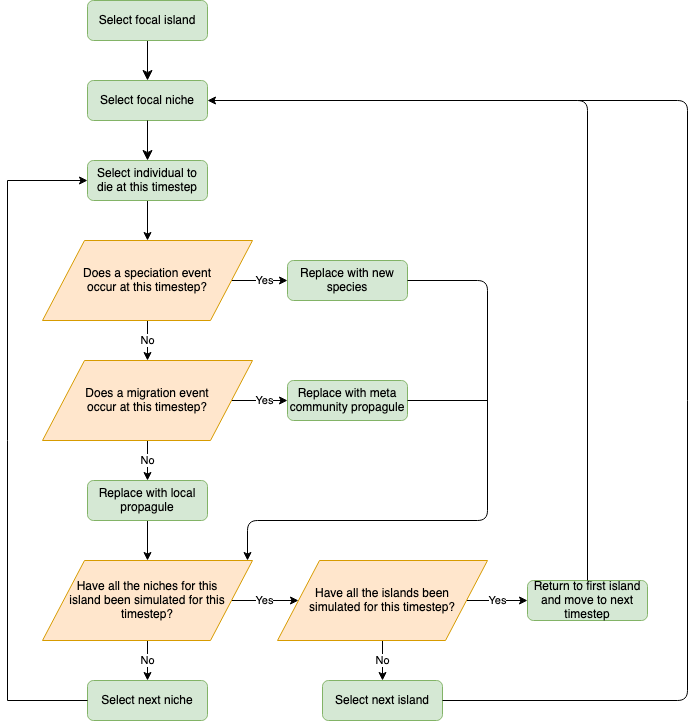

The diagram above was exported from draw.io. Its source (the exported page's mxGraphModel, read from the mxfile embedded in the PNG):
<mxGraphModel dx="946" dy="651" grid="1" gridSize="10" guides="1" tooltips="1" connect="1" arrows="1" fold="1" page="1" pageScale="1" pageWidth="827" pageHeight="1169" math="0" shadow="0">
  <root>
    <mxCell id="WIyWlLk6GJQsqaUBKTNV-0" />
    <mxCell id="WIyWlLk6GJQsqaUBKTNV-1" parent="WIyWlLk6GJQsqaUBKTNV-0" />
    <mxCell id="WIyWlLk6GJQsqaUBKTNV-2" value="" style="rounded=0;html=1;jettySize=auto;orthogonalLoop=1;fontSize=11;endArrow=classic;endFill=1;endSize=8;strokeWidth=1;shadow=0;labelBackgroundColor=none;edgeStyle=orthogonalEdgeStyle;" parent="WIyWlLk6GJQsqaUBKTNV-1" source="WIyWlLk6GJQsqaUBKTNV-3" edge="1">
      <mxGeometry relative="1" as="geometry">
        <mxPoint x="220" y="160" as="targetPoint" />
      </mxGeometry>
    </mxCell>
    <mxCell id="WIyWlLk6GJQsqaUBKTNV-3" value="Select focal island" style="rounded=1;whiteSpace=wrap;html=1;fontSize=12;glass=0;strokeWidth=1;shadow=0;fillColor=#d5e8d4;strokeColor=#82b366;" parent="WIyWlLk6GJQsqaUBKTNV-1" vertex="1">
      <mxGeometry x="160" y="80" width="120" height="40" as="geometry" />
    </mxCell>
    <mxCell id="GRw2VJDoICvIckqgwDAz-0" value="Select focal niche" style="rounded=1;whiteSpace=wrap;html=1;fillColor=#d5e8d4;strokeColor=#82b366;" vertex="1" parent="WIyWlLk6GJQsqaUBKTNV-1">
      <mxGeometry x="160" y="160" width="120" height="40" as="geometry" />
    </mxCell>
    <mxCell id="GRw2VJDoICvIckqgwDAz-26" value="" style="edgeStyle=orthogonalEdgeStyle;rounded=0;orthogonalLoop=1;jettySize=auto;html=1;endArrow=classic;endFill=1;" edge="1" parent="WIyWlLk6GJQsqaUBKTNV-1" source="GRw2VJDoICvIckqgwDAz-2" target="GRw2VJDoICvIckqgwDAz-25">
      <mxGeometry relative="1" as="geometry" />
    </mxCell>
    <mxCell id="GRw2VJDoICvIckqgwDAz-2" value="Select individual to die at this timestep" style="rounded=1;whiteSpace=wrap;html=1;fontSize=12;glass=0;strokeWidth=1;shadow=0;fillColor=#d5e8d4;strokeColor=#82b366;" vertex="1" parent="WIyWlLk6GJQsqaUBKTNV-1">
      <mxGeometry x="160" y="240" width="120" height="40" as="geometry" />
    </mxCell>
    <mxCell id="GRw2VJDoICvIckqgwDAz-5" value="" style="rounded=0;html=1;jettySize=auto;orthogonalLoop=1;fontSize=11;endArrow=classic;endFill=1;endSize=8;strokeWidth=1;shadow=0;labelBackgroundColor=none;edgeStyle=orthogonalEdgeStyle;entryX=0.5;entryY=0;entryDx=0;entryDy=0;" edge="1" parent="WIyWlLk6GJQsqaUBKTNV-1" target="GRw2VJDoICvIckqgwDAz-2">
      <mxGeometry relative="1" as="geometry">
        <mxPoint x="220" y="200" as="sourcePoint" />
        <mxPoint x="230" y="170" as="targetPoint" />
      </mxGeometry>
    </mxCell>
    <mxCell id="GRw2VJDoICvIckqgwDAz-7" value="Replace with new species" style="rounded=1;whiteSpace=wrap;html=1;fontSize=12;glass=0;strokeWidth=1;shadow=0;fillColor=#d5e8d4;strokeColor=#82b366;" vertex="1" parent="WIyWlLk6GJQsqaUBKTNV-1">
      <mxGeometry x="360" y="340" width="120" height="40" as="geometry" />
    </mxCell>
    <mxCell id="GRw2VJDoICvIckqgwDAz-13" value="Replace with meta community propagule" style="rounded=1;whiteSpace=wrap;html=1;fontSize=12;glass=0;strokeWidth=1;shadow=0;fillColor=#d5e8d4;strokeColor=#82b366;" vertex="1" parent="WIyWlLk6GJQsqaUBKTNV-1">
      <mxGeometry x="360" y="460" width="120" height="40" as="geometry" />
    </mxCell>
    <mxCell id="GRw2VJDoICvIckqgwDAz-31" value="" style="edgeStyle=orthogonalEdgeStyle;rounded=0;orthogonalLoop=1;jettySize=auto;html=1;endArrow=classic;endFill=1;" edge="1" parent="WIyWlLk6GJQsqaUBKTNV-1" source="GRw2VJDoICvIckqgwDAz-21" target="GRw2VJDoICvIckqgwDAz-28">
      <mxGeometry relative="1" as="geometry" />
    </mxCell>
    <mxCell id="GRw2VJDoICvIckqgwDAz-21" value="Replace with local propagule " style="rounded=1;whiteSpace=wrap;html=1;fontSize=12;glass=0;strokeWidth=1;shadow=0;fillColor=#d5e8d4;strokeColor=#82b366;" vertex="1" parent="WIyWlLk6GJQsqaUBKTNV-1">
      <mxGeometry x="160" y="560" width="120" height="40" as="geometry" />
    </mxCell>
    <mxCell id="GRw2VJDoICvIckqgwDAz-29" value="No" style="edgeStyle=orthogonalEdgeStyle;rounded=0;orthogonalLoop=1;jettySize=auto;html=1;endArrow=classic;endFill=1;" edge="1" parent="WIyWlLk6GJQsqaUBKTNV-1" source="GRw2VJDoICvIckqgwDAz-25" target="GRw2VJDoICvIckqgwDAz-27">
      <mxGeometry relative="1" as="geometry" />
    </mxCell>
    <mxCell id="GRw2VJDoICvIckqgwDAz-32" value="Yes" style="edgeStyle=orthogonalEdgeStyle;rounded=0;orthogonalLoop=1;jettySize=auto;html=1;endArrow=classic;endFill=1;" edge="1" parent="WIyWlLk6GJQsqaUBKTNV-1" source="GRw2VJDoICvIckqgwDAz-25" target="GRw2VJDoICvIckqgwDAz-7">
      <mxGeometry relative="1" as="geometry" />
    </mxCell>
    <mxCell id="GRw2VJDoICvIckqgwDAz-25" value="Does a speciation event&lt;div&gt; occur at this timestep?&lt;/div&gt;" style="shape=parallelogram;perimeter=parallelogramPerimeter;whiteSpace=wrap;html=1;fillColor=#ffe6cc;strokeColor=#d79b00;" vertex="1" parent="WIyWlLk6GJQsqaUBKTNV-1">
      <mxGeometry x="115" y="320" width="210" height="80" as="geometry" />
    </mxCell>
    <mxCell id="GRw2VJDoICvIckqgwDAz-30" value="No" style="edgeStyle=orthogonalEdgeStyle;rounded=0;orthogonalLoop=1;jettySize=auto;html=1;endArrow=classic;endFill=1;" edge="1" parent="WIyWlLk6GJQsqaUBKTNV-1" source="GRw2VJDoICvIckqgwDAz-27" target="GRw2VJDoICvIckqgwDAz-21">
      <mxGeometry relative="1" as="geometry" />
    </mxCell>
    <mxCell id="GRw2VJDoICvIckqgwDAz-33" value="Yes" style="edgeStyle=orthogonalEdgeStyle;rounded=0;orthogonalLoop=1;jettySize=auto;html=1;endArrow=classic;endFill=1;" edge="1" parent="WIyWlLk6GJQsqaUBKTNV-1" source="GRw2VJDoICvIckqgwDAz-27" target="GRw2VJDoICvIckqgwDAz-13">
      <mxGeometry relative="1" as="geometry" />
    </mxCell>
    <mxCell id="GRw2VJDoICvIckqgwDAz-27" value="Does a migration event&lt;div&gt; occur at this timestep?&lt;/div&gt;" style="shape=parallelogram;perimeter=parallelogramPerimeter;whiteSpace=wrap;html=1;fillColor=#ffe6cc;strokeColor=#d79b00;" vertex="1" parent="WIyWlLk6GJQsqaUBKTNV-1">
      <mxGeometry x="115" y="440" width="210" height="80" as="geometry" />
    </mxCell>
    <mxCell id="GRw2VJDoICvIckqgwDAz-36" value="No" style="edgeStyle=orthogonalEdgeStyle;rounded=0;orthogonalLoop=1;jettySize=auto;html=1;endArrow=classic;endFill=1;" edge="1" parent="WIyWlLk6GJQsqaUBKTNV-1" source="GRw2VJDoICvIckqgwDAz-28" target="GRw2VJDoICvIckqgwDAz-35">
      <mxGeometry relative="1" as="geometry" />
    </mxCell>
    <mxCell id="GRw2VJDoICvIckqgwDAz-42" value="Yes" style="edgeStyle=orthogonalEdgeStyle;rounded=0;orthogonalLoop=1;jettySize=auto;html=1;endArrow=classic;endFill=1;" edge="1" parent="WIyWlLk6GJQsqaUBKTNV-1" source="GRw2VJDoICvIckqgwDAz-28" target="GRw2VJDoICvIckqgwDAz-41">
      <mxGeometry relative="1" as="geometry" />
    </mxCell>
    <mxCell id="GRw2VJDoICvIckqgwDAz-28" value="&lt;div&gt;Have all the niches for this &lt;br&gt;&lt;/div&gt;&lt;div&gt;island been simulated for this timestep?&lt;/div&gt;" style="shape=parallelogram;perimeter=parallelogramPerimeter;whiteSpace=wrap;html=1;fillColor=#ffe6cc;strokeColor=#d79b00;" vertex="1" parent="WIyWlLk6GJQsqaUBKTNV-1">
      <mxGeometry x="115" y="640" width="210" height="80" as="geometry" />
    </mxCell>
    <mxCell id="GRw2VJDoICvIckqgwDAz-35" value="Select next niche" style="rounded=1;whiteSpace=wrap;html=1;fontSize=12;glass=0;strokeWidth=1;shadow=0;fillColor=#d5e8d4;strokeColor=#82b366;" vertex="1" parent="WIyWlLk6GJQsqaUBKTNV-1">
      <mxGeometry x="160" y="760" width="120" height="40" as="geometry" />
    </mxCell>
    <mxCell id="GRw2VJDoICvIckqgwDAz-38" value="" style="edgeStyle=orthogonalEdgeStyle;rounded=0;orthogonalLoop=1;jettySize=auto;html=1;endArrow=classic;endFill=1;exitX=0;exitY=0.5;exitDx=0;exitDy=0;entryX=0;entryY=0.5;entryDx=0;entryDy=0;" edge="1" parent="WIyWlLk6GJQsqaUBKTNV-1" source="GRw2VJDoICvIckqgwDAz-35" target="GRw2VJDoICvIckqgwDAz-2">
      <mxGeometry relative="1" as="geometry">
        <mxPoint x="230" y="610" as="sourcePoint" />
        <mxPoint x="230" y="650" as="targetPoint" />
        <Array as="points">
          <mxPoint x="80" y="780" />
          <mxPoint x="80" y="260" />
        </Array>
      </mxGeometry>
    </mxCell>
    <mxCell id="GRw2VJDoICvIckqgwDAz-45" value="Yes" style="edgeStyle=orthogonalEdgeStyle;rounded=0;orthogonalLoop=1;jettySize=auto;html=1;endArrow=classic;endFill=1;" edge="1" parent="WIyWlLk6GJQsqaUBKTNV-1" source="GRw2VJDoICvIckqgwDAz-41" target="GRw2VJDoICvIckqgwDAz-44">
      <mxGeometry relative="1" as="geometry" />
    </mxCell>
    <mxCell id="GRw2VJDoICvIckqgwDAz-46" value="No" style="edgeStyle=orthogonalEdgeStyle;rounded=0;orthogonalLoop=1;jettySize=auto;html=1;endArrow=classic;endFill=1;" edge="1" parent="WIyWlLk6GJQsqaUBKTNV-1" source="GRw2VJDoICvIckqgwDAz-41" target="GRw2VJDoICvIckqgwDAz-43">
      <mxGeometry relative="1" as="geometry" />
    </mxCell>
    <mxCell id="GRw2VJDoICvIckqgwDAz-41" value="&lt;div&gt;Have all the islands been &lt;br&gt;&lt;/div&gt;&lt;div&gt;simulated for this timestep?&lt;/div&gt;" style="shape=parallelogram;perimeter=parallelogramPerimeter;whiteSpace=wrap;html=1;fillColor=#ffe6cc;strokeColor=#d79b00;" vertex="1" parent="WIyWlLk6GJQsqaUBKTNV-1">
      <mxGeometry x="350" y="640" width="210" height="80" as="geometry" />
    </mxCell>
    <mxCell id="GRw2VJDoICvIckqgwDAz-43" value="Select next island" style="rounded=1;whiteSpace=wrap;html=1;fontSize=12;glass=0;strokeWidth=1;shadow=0;fillColor=#d5e8d4;strokeColor=#82b366;" vertex="1" parent="WIyWlLk6GJQsqaUBKTNV-1">
      <mxGeometry x="395" y="760" width="120" height="40" as="geometry" />
    </mxCell>
    <mxCell id="GRw2VJDoICvIckqgwDAz-44" value="Return to first island and move to next timestep" style="rounded=1;whiteSpace=wrap;html=1;fontSize=12;glass=0;strokeWidth=1;shadow=0;fillColor=#d5e8d4;strokeColor=#82b366;" vertex="1" parent="WIyWlLk6GJQsqaUBKTNV-1">
      <mxGeometry x="600" y="660" width="120" height="40" as="geometry" />
    </mxCell>
    <mxCell id="GRw2VJDoICvIckqgwDAz-50" value="" style="endArrow=classic;html=1;entryX=1;entryY=0.5;entryDx=0;entryDy=0;" edge="1" parent="WIyWlLk6GJQsqaUBKTNV-1" target="GRw2VJDoICvIckqgwDAz-0">
      <mxGeometry width="50" height="50" relative="1" as="geometry">
        <mxPoint x="660" y="660" as="sourcePoint" />
        <mxPoint x="650" y="280" as="targetPoint" />
        <Array as="points">
          <mxPoint x="660" y="180" />
        </Array>
      </mxGeometry>
    </mxCell>
    <mxCell id="GRw2VJDoICvIckqgwDAz-51" value="" style="endArrow=classic;html=1;exitX=1;exitY=0.5;exitDx=0;exitDy=0;" edge="1" parent="WIyWlLk6GJQsqaUBKTNV-1" source="GRw2VJDoICvIckqgwDAz-7">
      <mxGeometry width="50" height="50" relative="1" as="geometry">
        <mxPoint x="500" y="490" as="sourcePoint" />
        <mxPoint x="320" y="640" as="targetPoint" />
        <Array as="points">
          <mxPoint x="560" y="360" />
          <mxPoint x="560" y="600" />
          <mxPoint x="320" y="600" />
        </Array>
      </mxGeometry>
    </mxCell>
    <mxCell id="GRw2VJDoICvIckqgwDAz-52" value="" style="endArrow=none;html=1;exitX=1;exitY=0.5;exitDx=0;exitDy=0;" edge="1" parent="WIyWlLk6GJQsqaUBKTNV-1" source="GRw2VJDoICvIckqgwDAz-13">
      <mxGeometry width="50" height="50" relative="1" as="geometry">
        <mxPoint x="500" y="490" as="sourcePoint" />
        <mxPoint x="560" y="480" as="targetPoint" />
      </mxGeometry>
    </mxCell>
    <mxCell id="GRw2VJDoICvIckqgwDAz-53" value="" style="endArrow=none;html=1;exitX=1;exitY=0.5;exitDx=0;exitDy=0;" edge="1" parent="WIyWlLk6GJQsqaUBKTNV-1" source="GRw2VJDoICvIckqgwDAz-43">
      <mxGeometry width="50" height="50" relative="1" as="geometry">
        <mxPoint x="500" y="490" as="sourcePoint" />
        <mxPoint x="650" y="180" as="targetPoint" />
        <Array as="points">
          <mxPoint x="760" y="780" />
          <mxPoint x="760" y="180" />
        </Array>
      </mxGeometry>
    </mxCell>
  </root>
</mxGraphModel>